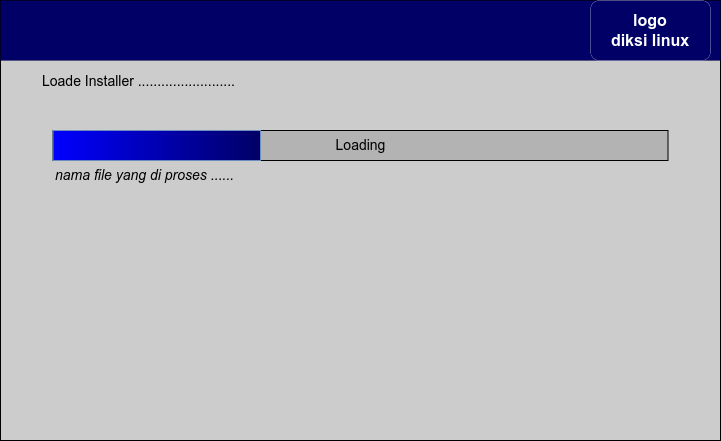

The diagram above was exported from draw.io. Its source (the exported page's mxGraphModel, read from the mxfile embedded in the PNG):
<mxGraphModel dx="868" dy="557" grid="1" gridSize="10" guides="1" tooltips="1" connect="1" arrows="1" fold="1" page="1" pageScale="1" pageWidth="850" pageHeight="1100" math="0" shadow="0">
  <root>
    <mxCell id="0" />
    <mxCell id="1" parent="0" />
    <mxCell id="zjiBOQ0lwzk-c-RoGsp1-1" value="" style="rounded=0;whiteSpace=wrap;html=1;fontColor=#FFFFFF;fillColor=#CCCCCC;" vertex="1" parent="1">
      <mxGeometry x="80" y="40" width="720" height="440" as="geometry" />
    </mxCell>
    <mxCell id="zjiBOQ0lwzk-c-RoGsp1-2" value="" style="rounded=0;whiteSpace=wrap;html=1;fontSize=16;fontColor=#FFFFFF;strokeColor=#000000;strokeWidth=0;fillColor=#000066;" vertex="1" parent="1">
      <mxGeometry x="80" y="40" width="720" height="60" as="geometry" />
    </mxCell>
    <mxCell id="zjiBOQ0lwzk-c-RoGsp1-3" value="logo&lt;br style=&quot;font-size: 16px;&quot;&gt;diksi linux" style="rounded=1;whiteSpace=wrap;html=1;fontSize=16;fontColor=#FFFFFF;strokeColor=#FFFFFF;strokeWidth=0;fillColor=#000066;fontStyle=1" vertex="1" parent="1">
      <mxGeometry x="670" y="40" width="120" height="60" as="geometry" />
    </mxCell>
    <mxCell id="zjiBOQ0lwzk-c-RoGsp1-6" value="Loade Installer ........................." style="text;html=1;strokeColor=none;fillColor=none;align=left;verticalAlign=middle;whiteSpace=wrap;rounded=0;fontSize=14;fontColor=#000000;" vertex="1" parent="1">
      <mxGeometry x="120" y="106" width="300" height="30" as="geometry" />
    </mxCell>
    <mxCell id="zjiBOQ0lwzk-c-RoGsp1-14" value="Loading" style="rounded=0;whiteSpace=wrap;html=1;fontSize=14;fontColor=#000000;strokeColor=#000000;strokeWidth=1;fillColor=#B3B3B3;" vertex="1" parent="1">
      <mxGeometry x="132.5" y="170" width="615" height="30" as="geometry" />
    </mxCell>
    <mxCell id="zjiBOQ0lwzk-c-RoGsp1-15" value="nama file yang di proses ......" style="text;html=1;strokeColor=none;fillColor=none;align=left;verticalAlign=middle;whiteSpace=wrap;rounded=0;fontSize=14;fontColor=#000000;fontStyle=2" vertex="1" parent="1">
      <mxGeometry x="132.5" y="200" width="300" height="30" as="geometry" />
    </mxCell>
    <mxCell id="zjiBOQ0lwzk-c-RoGsp1-17" value="" style="rounded=0;whiteSpace=wrap;html=1;fontSize=14;strokeColor=#6c8ebf;strokeWidth=1;fillColor=#0000FF;gradientColor=#000066;gradientDirection=east;" vertex="1" parent="1">
      <mxGeometry x="132.5" y="170" width="207.5" height="30" as="geometry" />
    </mxCell>
  </root>
</mxGraphModel>